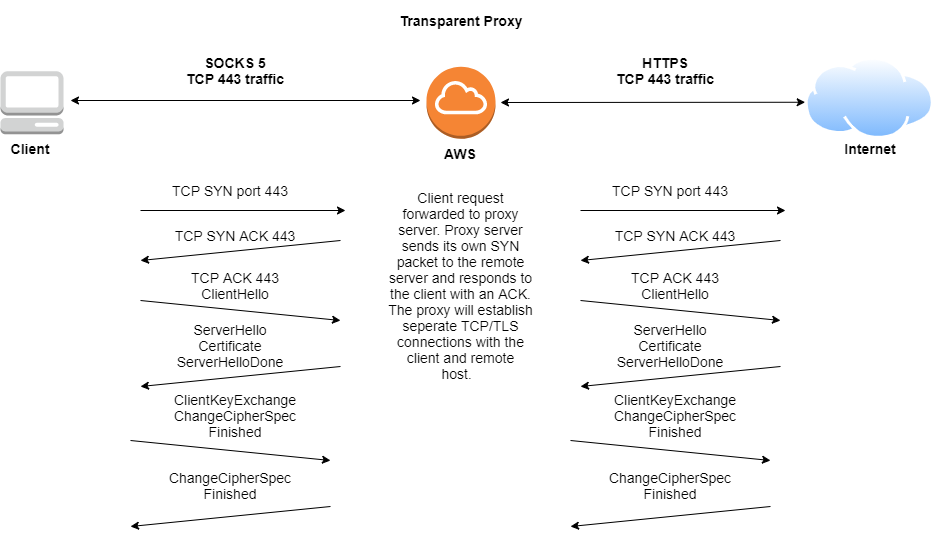

The diagram above was exported from draw.io. Its source (the exported page's mxGraphModel, read from the mxfile embedded in the PNG):
<mxGraphModel dx="1444" dy="1048" grid="1" gridSize="10" guides="1" tooltips="1" connect="1" arrows="1" fold="1" page="1" pageScale="1" pageWidth="1200" pageHeight="1920" math="0" shadow="0">
  <root>
    <mxCell id="0" />
    <mxCell id="1" parent="0" />
    <mxCell id="z_LHggdy_LuOe1RbXDgy-1" value="" style="outlineConnect=0;dashed=0;verticalLabelPosition=bottom;verticalAlign=top;align=center;html=1;shape=mxgraph.aws3.management_console;fillColor=#D2D3D3;gradientColor=none;" vertex="1" parent="1">
      <mxGeometry x="140" y="290.75" width="63" height="63" as="geometry" />
    </mxCell>
    <mxCell id="z_LHggdy_LuOe1RbXDgy-3" value="" style="aspect=fixed;perimeter=ellipsePerimeter;html=1;align=center;shadow=0;dashed=0;spacingTop=3;image;image=img/lib/active_directory/internet_cloud.svg;" vertex="1" parent="1">
      <mxGeometry x="944.68" y="276.75" width="129.37" height="81.5" as="geometry" />
    </mxCell>
    <mxCell id="z_LHggdy_LuOe1RbXDgy-4" value="Internet" style="text;html=1;strokeColor=none;fillColor=none;align=center;verticalAlign=middle;whiteSpace=wrap;rounded=0;fontSize=14;fontStyle=1" vertex="1" parent="1">
      <mxGeometry x="990.0000000000001" y="358.25" width="40" height="20" as="geometry" />
    </mxCell>
    <mxCell id="z_LHggdy_LuOe1RbXDgy-5" value="" style="outlineConnect=0;dashed=0;verticalLabelPosition=bottom;verticalAlign=top;align=center;html=1;shape=mxgraph.aws3.internet_gateway;fillColor=#F58534;gradientColor=none;fontSize=14;" vertex="1" parent="1">
      <mxGeometry x="566" y="286.25" width="69" height="72" as="geometry" />
    </mxCell>
    <mxCell id="z_LHggdy_LuOe1RbXDgy-6" value="AWS" style="text;html=1;strokeColor=none;fillColor=none;align=center;verticalAlign=middle;whiteSpace=wrap;rounded=0;fontSize=14;fontStyle=1" vertex="1" parent="1">
      <mxGeometry x="580" y="363" width="40" height="20" as="geometry" />
    </mxCell>
    <mxCell id="z_LHggdy_LuOe1RbXDgy-7" value="Client" style="text;html=1;strokeColor=none;fillColor=none;align=center;verticalAlign=middle;whiteSpace=wrap;rounded=0;fontSize=14;fontStyle=1" vertex="1" parent="1">
      <mxGeometry x="150" y="358.25" width="40" height="20" as="geometry" />
    </mxCell>
    <mxCell id="z_LHggdy_LuOe1RbXDgy-8" value="" style="endArrow=classic;startArrow=classic;html=1;fontSize=14;" edge="1" parent="1">
      <mxGeometry width="50" height="50" relative="1" as="geometry">
        <mxPoint x="210" y="320" as="sourcePoint" />
        <mxPoint x="560" y="320" as="targetPoint" />
      </mxGeometry>
    </mxCell>
    <mxCell id="z_LHggdy_LuOe1RbXDgy-9" value="" style="endArrow=classic;startArrow=classic;html=1;fontSize=14;" edge="1" parent="1">
      <mxGeometry width="50" height="50" relative="1" as="geometry">
        <mxPoint x="640" y="322" as="sourcePoint" />
        <mxPoint x="944.68" y="321.75" as="targetPoint" />
      </mxGeometry>
    </mxCell>
    <mxCell id="z_LHggdy_LuOe1RbXDgy-10" value="SOCKS 5&lt;br&gt;TCP 443 traffic" style="text;html=1;strokeColor=none;fillColor=none;align=center;verticalAlign=middle;whiteSpace=wrap;rounded=0;fontSize=14;fontStyle=1" vertex="1" parent="1">
      <mxGeometry x="310" y="270" width="130" height="40" as="geometry" />
    </mxCell>
    <mxCell id="z_LHggdy_LuOe1RbXDgy-11" value="HTTPS&lt;br&gt;TCP 443 traffic" style="text;html=1;strokeColor=none;fillColor=none;align=center;verticalAlign=middle;whiteSpace=wrap;rounded=0;fontSize=14;fontStyle=1" vertex="1" parent="1">
      <mxGeometry x="740" y="270" width="130" height="40" as="geometry" />
    </mxCell>
    <mxCell id="z_LHggdy_LuOe1RbXDgy-12" value="TCP SYN port 443" style="text;html=1;strokeColor=none;fillColor=none;align=center;verticalAlign=middle;whiteSpace=wrap;rounded=0;fontSize=14;" vertex="1" parent="1">
      <mxGeometry x="290" y="400" width="160" height="20" as="geometry" />
    </mxCell>
    <mxCell id="z_LHggdy_LuOe1RbXDgy-14" value="Client request forwarded to proxy server. Proxy server sends its own SYN packet to the remote server and responds to the client with an ACK. The proxy will establish seperate TCP/TLS connections with the client and remote host.&amp;nbsp;&amp;nbsp;" style="text;html=1;strokeColor=none;fillColor=none;align=center;verticalAlign=middle;whiteSpace=wrap;rounded=0;fontSize=14;" vertex="1" parent="1">
      <mxGeometry x="525" y="430" width="150.5" height="150" as="geometry" />
    </mxCell>
    <mxCell id="z_LHggdy_LuOe1RbXDgy-19" value="" style="endArrow=classic;html=1;fontSize=14;" edge="1" parent="1">
      <mxGeometry width="50" height="50" relative="1" as="geometry">
        <mxPoint x="480" y="460" as="sourcePoint" />
        <mxPoint x="280" y="480" as="targetPoint" />
      </mxGeometry>
    </mxCell>
    <mxCell id="z_LHggdy_LuOe1RbXDgy-21" value="" style="endArrow=classic;html=1;fontSize=14;" edge="1" parent="1">
      <mxGeometry width="50" height="50" relative="1" as="geometry">
        <mxPoint x="280" y="430" as="sourcePoint" />
        <mxPoint x="485.0000000000003" y="430" as="targetPoint" />
      </mxGeometry>
    </mxCell>
    <mxCell id="z_LHggdy_LuOe1RbXDgy-22" value="TCP SYN ACK 443" style="text;html=1;strokeColor=none;fillColor=none;align=center;verticalAlign=middle;whiteSpace=wrap;rounded=0;fontSize=14;" vertex="1" parent="1">
      <mxGeometry x="295" y="430" width="160" height="50" as="geometry" />
    </mxCell>
    <mxCell id="z_LHggdy_LuOe1RbXDgy-24" value="" style="endArrow=classic;html=1;fontSize=14;" edge="1" parent="1">
      <mxGeometry width="50" height="50" relative="1" as="geometry">
        <mxPoint x="280" y="520" as="sourcePoint" />
        <mxPoint x="480" y="540" as="targetPoint" />
      </mxGeometry>
    </mxCell>
    <mxCell id="z_LHggdy_LuOe1RbXDgy-25" value="TCP ACK 443&lt;br&gt;ClientHello" style="text;html=1;strokeColor=none;fillColor=none;align=center;verticalAlign=middle;whiteSpace=wrap;rounded=0;fontSize=14;" vertex="1" parent="1">
      <mxGeometry x="295" y="480" width="160" height="50" as="geometry" />
    </mxCell>
    <mxCell id="z_LHggdy_LuOe1RbXDgy-27" value="" style="endArrow=classic;html=1;fontSize=14;" edge="1" parent="1">
      <mxGeometry width="50" height="50" relative="1" as="geometry">
        <mxPoint x="480" y="586" as="sourcePoint" />
        <mxPoint x="280" y="606" as="targetPoint" />
      </mxGeometry>
    </mxCell>
    <mxCell id="z_LHggdy_LuOe1RbXDgy-28" value="ServerHello&lt;br&gt;Certificate&lt;br&gt;ServerHelloDone" style="text;html=1;strokeColor=none;fillColor=none;align=center;verticalAlign=middle;whiteSpace=wrap;rounded=0;fontSize=14;" vertex="1" parent="1">
      <mxGeometry x="290" y="540" width="160" height="50" as="geometry" />
    </mxCell>
    <mxCell id="z_LHggdy_LuOe1RbXDgy-29" value="" style="endArrow=classic;html=1;fontSize=14;" edge="1" parent="1">
      <mxGeometry width="50" height="50" relative="1" as="geometry">
        <mxPoint x="270" y="660" as="sourcePoint" />
        <mxPoint x="470" y="680" as="targetPoint" />
      </mxGeometry>
    </mxCell>
    <mxCell id="z_LHggdy_LuOe1RbXDgy-30" value="Transparent Proxy" style="text;html=1;strokeColor=none;fillColor=none;align=center;verticalAlign=middle;whiteSpace=wrap;rounded=0;fontSize=14;fontStyle=1" vertex="1" parent="1">
      <mxGeometry x="535.5" y="220" width="130" height="40" as="geometry" />
    </mxCell>
    <mxCell id="z_LHggdy_LuOe1RbXDgy-31" value="ClientKeyExchange&lt;br&gt;ChangeCipherSpec&lt;br&gt;Finished" style="text;html=1;strokeColor=none;fillColor=none;align=center;verticalAlign=middle;whiteSpace=wrap;rounded=0;fontSize=14;" vertex="1" parent="1">
      <mxGeometry x="295" y="610" width="160" height="50" as="geometry" />
    </mxCell>
    <mxCell id="z_LHggdy_LuOe1RbXDgy-32" value="" style="endArrow=classic;html=1;fontSize=14;" edge="1" parent="1">
      <mxGeometry width="50" height="50" relative="1" as="geometry">
        <mxPoint x="470" y="726" as="sourcePoint" />
        <mxPoint x="270" y="746" as="targetPoint" />
      </mxGeometry>
    </mxCell>
    <mxCell id="z_LHggdy_LuOe1RbXDgy-33" value="ChangeCipherSpec&lt;br&gt;Finished" style="text;html=1;strokeColor=none;fillColor=none;align=center;verticalAlign=middle;whiteSpace=wrap;rounded=0;fontSize=14;" vertex="1" parent="1">
      <mxGeometry x="290" y="680" width="160" height="50" as="geometry" />
    </mxCell>
    <mxCell id="z_LHggdy_LuOe1RbXDgy-34" value="TCP SYN port 443" style="text;html=1;strokeColor=none;fillColor=none;align=center;verticalAlign=middle;whiteSpace=wrap;rounded=0;fontSize=14;" vertex="1" parent="1">
      <mxGeometry x="730" y="400" width="160" height="20" as="geometry" />
    </mxCell>
    <mxCell id="z_LHggdy_LuOe1RbXDgy-35" value="" style="endArrow=classic;html=1;fontSize=14;" edge="1" parent="1">
      <mxGeometry width="50" height="50" relative="1" as="geometry">
        <mxPoint x="920" y="460" as="sourcePoint" />
        <mxPoint x="720" y="480" as="targetPoint" />
      </mxGeometry>
    </mxCell>
    <mxCell id="z_LHggdy_LuOe1RbXDgy-36" value="" style="endArrow=classic;html=1;fontSize=14;" edge="1" parent="1">
      <mxGeometry width="50" height="50" relative="1" as="geometry">
        <mxPoint x="720" y="430" as="sourcePoint" />
        <mxPoint x="925.0000000000002" y="430" as="targetPoint" />
      </mxGeometry>
    </mxCell>
    <mxCell id="z_LHggdy_LuOe1RbXDgy-37" value="TCP SYN ACK 443" style="text;html=1;strokeColor=none;fillColor=none;align=center;verticalAlign=middle;whiteSpace=wrap;rounded=0;fontSize=14;" vertex="1" parent="1">
      <mxGeometry x="735" y="430" width="160" height="50" as="geometry" />
    </mxCell>
    <mxCell id="z_LHggdy_LuOe1RbXDgy-38" value="" style="endArrow=classic;html=1;fontSize=14;" edge="1" parent="1">
      <mxGeometry width="50" height="50" relative="1" as="geometry">
        <mxPoint x="720" y="520" as="sourcePoint" />
        <mxPoint x="920" y="540" as="targetPoint" />
      </mxGeometry>
    </mxCell>
    <mxCell id="z_LHggdy_LuOe1RbXDgy-39" value="TCP ACK 443&lt;br&gt;ClientHello" style="text;html=1;strokeColor=none;fillColor=none;align=center;verticalAlign=middle;whiteSpace=wrap;rounded=0;fontSize=14;" vertex="1" parent="1">
      <mxGeometry x="735" y="480" width="160" height="50" as="geometry" />
    </mxCell>
    <mxCell id="z_LHggdy_LuOe1RbXDgy-40" value="" style="endArrow=classic;html=1;fontSize=14;" edge="1" parent="1">
      <mxGeometry width="50" height="50" relative="1" as="geometry">
        <mxPoint x="920" y="586" as="sourcePoint" />
        <mxPoint x="720" y="606" as="targetPoint" />
      </mxGeometry>
    </mxCell>
    <mxCell id="z_LHggdy_LuOe1RbXDgy-41" value="ServerHello&lt;br&gt;Certificate&lt;br&gt;ServerHelloDone" style="text;html=1;strokeColor=none;fillColor=none;align=center;verticalAlign=middle;whiteSpace=wrap;rounded=0;fontSize=14;" vertex="1" parent="1">
      <mxGeometry x="730" y="540" width="160" height="50" as="geometry" />
    </mxCell>
    <mxCell id="z_LHggdy_LuOe1RbXDgy-42" value="" style="endArrow=classic;html=1;fontSize=14;" edge="1" parent="1">
      <mxGeometry width="50" height="50" relative="1" as="geometry">
        <mxPoint x="710" y="660" as="sourcePoint" />
        <mxPoint x="910" y="680" as="targetPoint" />
      </mxGeometry>
    </mxCell>
    <mxCell id="z_LHggdy_LuOe1RbXDgy-43" value="ClientKeyExchange&lt;br&gt;ChangeCipherSpec&lt;br&gt;Finished" style="text;html=1;strokeColor=none;fillColor=none;align=center;verticalAlign=middle;whiteSpace=wrap;rounded=0;fontSize=14;" vertex="1" parent="1">
      <mxGeometry x="735" y="610" width="160" height="50" as="geometry" />
    </mxCell>
    <mxCell id="z_LHggdy_LuOe1RbXDgy-44" value="" style="endArrow=classic;html=1;fontSize=14;" edge="1" parent="1">
      <mxGeometry width="50" height="50" relative="1" as="geometry">
        <mxPoint x="910" y="726" as="sourcePoint" />
        <mxPoint x="710" y="746" as="targetPoint" />
      </mxGeometry>
    </mxCell>
    <mxCell id="z_LHggdy_LuOe1RbXDgy-45" value="ChangeCipherSpec&lt;br&gt;Finished" style="text;html=1;strokeColor=none;fillColor=none;align=center;verticalAlign=middle;whiteSpace=wrap;rounded=0;fontSize=14;" vertex="1" parent="1">
      <mxGeometry x="730" y="680" width="160" height="50" as="geometry" />
    </mxCell>
  </root>
</mxGraphModel>